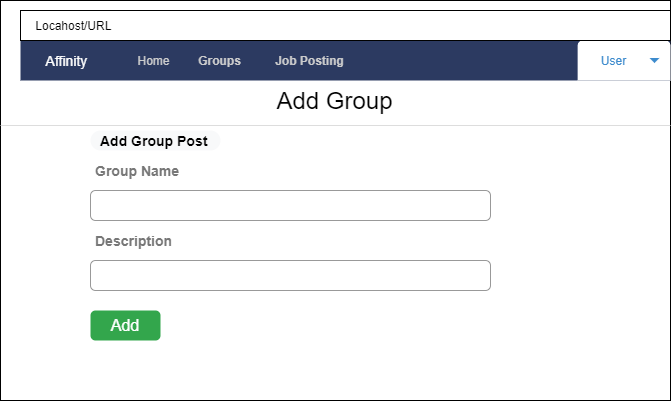

The diagram above was exported from draw.io. Its source (the exported page's mxGraphModel, read from the mxfile embedded in the PNG):
<mxGraphModel dx="700" dy="752" grid="1" gridSize="10" guides="1" tooltips="1" connect="1" arrows="1" fold="1" page="1" pageScale="1" pageWidth="850" pageHeight="1100" math="0" shadow="0">
  <root>
    <mxCell id="0" />
    <mxCell id="1" parent="0" />
    <mxCell id="uP990akV-PrmMZuXHzWq-2" value="" style="rounded=0;whiteSpace=wrap;html=1;" parent="1" vertex="1">
      <mxGeometry x="120" y="20" width="670" height="400" as="geometry" />
    </mxCell>
    <mxCell id="uP990akV-PrmMZuXHzWq-3" value="" style="html=1;shadow=0;dashed=0;shape=mxgraph.bootstrap.rect;fillColor=#2C3A61;strokeColor=none;whiteSpace=wrap;" parent="1" vertex="1">
      <mxGeometry x="140" y="60" width="650" height="40" as="geometry" />
    </mxCell>
    <mxCell id="uP990akV-PrmMZuXHzWq-4" value="&lt;font color=&quot;#ffffff&quot;&gt;Affinity&lt;/font&gt;" style="html=1;shadow=0;dashed=0;fillColor=none;strokeColor=none;shape=mxgraph.bootstrap.rect;fontColor=#999999;fontSize=14;whiteSpace=wrap;" parent="uP990akV-PrmMZuXHzWq-3" vertex="1">
      <mxGeometry width="92.85714285714285" height="40" as="geometry" />
    </mxCell>
    <mxCell id="uP990akV-PrmMZuXHzWq-9" value="&lt;font color=&quot;#cccccc&quot;&gt;Home&lt;/font&gt;" style="html=1;shadow=0;dashed=0;fillColor=none;strokeColor=none;shape=mxgraph.bootstrap.rect;fontColor=#999999;whiteSpace=wrap;" parent="uP990akV-PrmMZuXHzWq-3" vertex="1">
      <mxGeometry x="92.85714285714285" width="80.73265306122447" height="40" as="geometry" />
    </mxCell>
    <mxCell id="uP990akV-PrmMZuXHzWq-107" value="&lt;font color=&quot;#cccccc&quot;&gt;Groups&lt;/font&gt;" style="html=1;shadow=0;dashed=0;fillColor=none;strokeColor=none;shape=mxgraph.bootstrap.rect;fontColor=#999999;whiteSpace=wrap;fontStyle=1" parent="uP990akV-PrmMZuXHzWq-3" vertex="1">
      <mxGeometry x="159.18367346938777" width="80.73265306122447" height="40" as="geometry" />
    </mxCell>
    <mxCell id="uP990akV-PrmMZuXHzWq-108" value="&lt;font color=&quot;#cccccc&quot;&gt;Job Posting&lt;/font&gt;" style="html=1;shadow=0;dashed=0;fillColor=none;strokeColor=none;shape=mxgraph.bootstrap.rect;fontColor=#999999;whiteSpace=wrap;fontStyle=1" parent="uP990akV-PrmMZuXHzWq-3" vertex="1">
      <mxGeometry x="239.91632653061225" width="99.48979591836734" height="40" as="geometry" />
    </mxCell>
    <mxCell id="uP990akV-PrmMZuXHzWq-119" value="User" style="html=1;shadow=0;dashed=0;shape=mxgraph.bootstrap.topButton;fillColor=#ffffff;strokeColor=none;rSize=5;fontColor=#3D8BCD;spacingRight=20;whiteSpace=wrap;" parent="uP990akV-PrmMZuXHzWq-3" vertex="1">
      <mxGeometry x="557.1428571428571" width="92.85714285714285" height="40" as="geometry" />
    </mxCell>
    <mxCell id="uP990akV-PrmMZuXHzWq-120" value="" style="shape=triangle;direction=south;fillColor=#3D8BCD;strokeColor=none;perimeter=none;" parent="uP990akV-PrmMZuXHzWq-119" vertex="1">
      <mxGeometry x="1" y="0.5" width="10" height="5" relative="1" as="geometry">
        <mxPoint x="-21" y="-2.5" as="offset" />
      </mxGeometry>
    </mxCell>
    <mxCell id="uP990akV-PrmMZuXHzWq-13" value="&amp;nbsp; &amp;nbsp; Locahost/URL" style="rounded=0;whiteSpace=wrap;html=1;align=left;" parent="1" vertex="1">
      <mxGeometry x="140" y="30" width="650" height="30" as="geometry" />
    </mxCell>
    <mxCell id="uP990akV-PrmMZuXHzWq-20" value="&lt;font style=&quot;font-size: 24px&quot;&gt;Add Group&lt;/font&gt;" style="text;html=1;strokeColor=none;fillColor=none;align=center;verticalAlign=middle;whiteSpace=wrap;rounded=0;" parent="1" vertex="1">
      <mxGeometry x="364.38" y="100" width="181.25" height="40" as="geometry" />
    </mxCell>
    <mxCell id="uP990akV-PrmMZuXHzWq-118" value="" style="shape=line;strokeColor=#dddddd;fillColor=#3363FF;" parent="1" vertex="1">
      <mxGeometry x="120" y="140" width="670" height="10" as="geometry" />
    </mxCell>
    <mxCell id="AkzZVC85lw7GS7S5kx63-7" value="" style="group" vertex="1" connectable="0" parent="1">
      <mxGeometry x="160" y="210" width="450" height="30" as="geometry" />
    </mxCell>
    <mxCell id="AkzZVC85lw7GS7S5kx63-6" value="" style="html=1;shadow=0;dashed=0;shape=mxgraph.bootstrap.rrect;rSize=5;strokeColor=#999999;fillColor=#ffffff;fontColor=#777777;whiteSpace=wrap;align=left;verticalAlign=middle;fontStyle=0;fontSize=14;spacing=15;" vertex="1" parent="AkzZVC85lw7GS7S5kx63-7">
      <mxGeometry x="50" width="400" height="30" as="geometry" />
    </mxCell>
    <mxCell id="AkzZVC85lw7GS7S5kx63-5" value="Group Name" style="strokeColor=none;fillColor=none;fontColor=#777777;whiteSpace=wrap;align=left;verticalAlign=middle;fontStyle=1;fontSize=14;spacing=15;" vertex="1" parent="1">
      <mxGeometry x="200" y="180" width="120" height="20" as="geometry" />
    </mxCell>
    <mxCell id="AkzZVC85lw7GS7S5kx63-8" value="" style="group" vertex="1" connectable="0" parent="1">
      <mxGeometry x="160" y="280" width="450" height="30" as="geometry" />
    </mxCell>
    <mxCell id="AkzZVC85lw7GS7S5kx63-9" value="" style="html=1;shadow=0;dashed=0;shape=mxgraph.bootstrap.rrect;rSize=5;strokeColor=#999999;fillColor=#ffffff;fontColor=#777777;whiteSpace=wrap;align=left;verticalAlign=middle;fontStyle=0;fontSize=14;spacing=15;" vertex="1" parent="AkzZVC85lw7GS7S5kx63-8">
      <mxGeometry x="50" width="400" height="30" as="geometry" />
    </mxCell>
    <mxCell id="AkzZVC85lw7GS7S5kx63-10" value="Description" style="strokeColor=none;fillColor=none;fontColor=#777777;whiteSpace=wrap;align=left;verticalAlign=middle;fontStyle=1;fontSize=14;spacing=15;" vertex="1" parent="1">
      <mxGeometry x="200" y="250" width="110" height="20" as="geometry" />
    </mxCell>
    <mxCell id="AkzZVC85lw7GS7S5kx63-12" value="Add" style="html=1;shadow=0;dashed=0;shape=mxgraph.bootstrap.rrect;rSize=5;strokeColor=none;strokeWidth=1;fillColor=#33A64C;fontColor=#FFFFFF;whiteSpace=wrap;align=center;verticalAlign=middle;spacingLeft=0;fontStyle=0;fontSize=16;spacing=5;" vertex="1" parent="1">
      <mxGeometry x="210" y="330" width="70" height="30" as="geometry" />
    </mxCell>
    <mxCell id="AkzZVC85lw7GS7S5kx63-14" value="Add Group Post" style="rounded=1;whiteSpace=wrap;html=1;arcSize=50;strokeColor=none;strokeWidth=1;fillColor=#F8F9FA;fontColor=#000000;whiteSpace=wrap;align=left;verticalAlign=middle;spacingLeft=0;fontStyle=1;fontSize=14;spacing=10;" vertex="1" parent="1">
      <mxGeometry x="210" y="150" width="130" height="20" as="geometry" />
    </mxCell>
  </root>
</mxGraphModel>